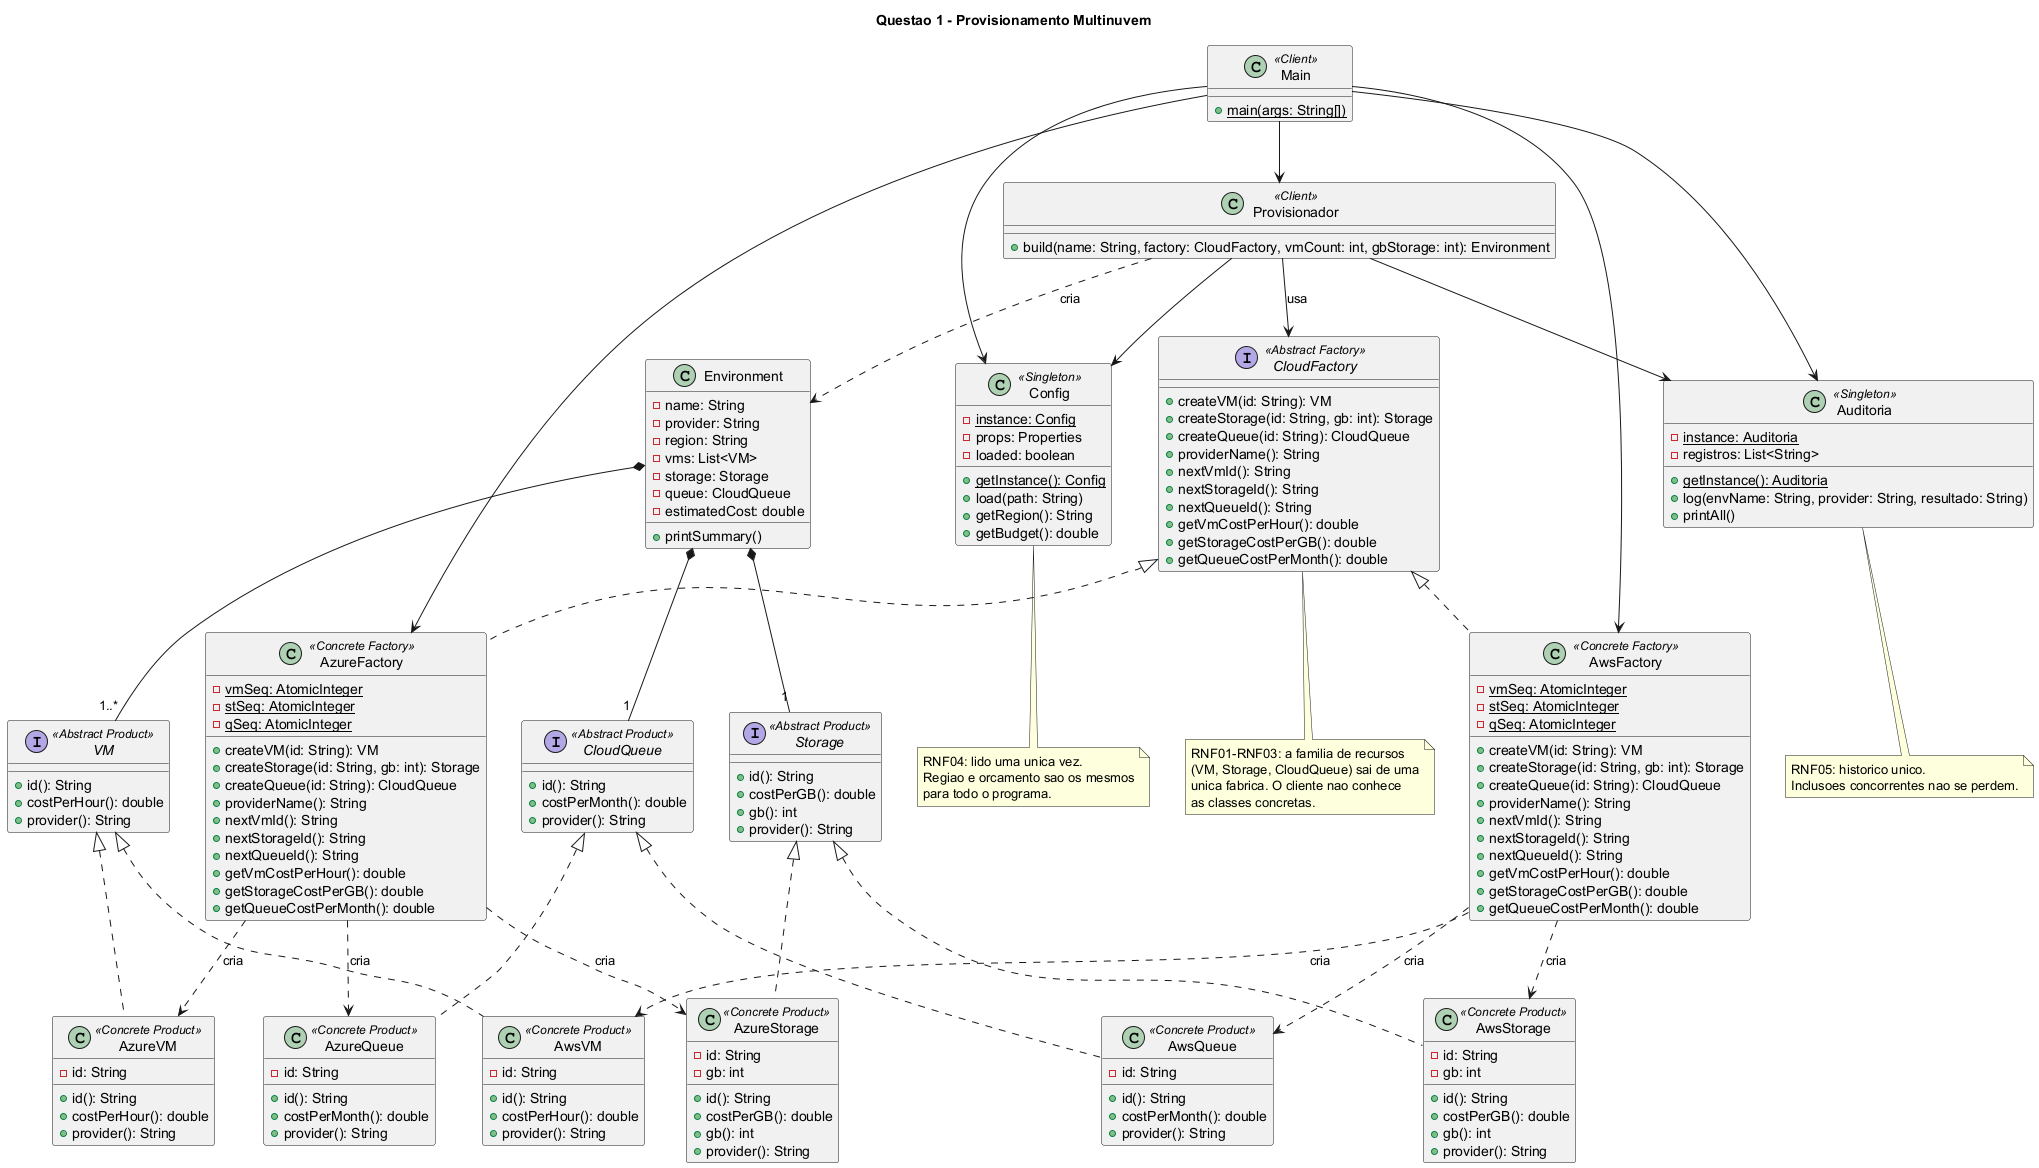

The diagram above was rendered by PlantUML. Its source (embedded in the PNG):
@startuml
title Questao 1 - Provisionamento Multinuvem

interface CloudFactory <<Abstract Factory>> {
    +createVM(id: String): VM
    +createStorage(id: String, gb: int): Storage
    +createQueue(id: String): CloudQueue
    +providerName(): String
    +nextVmId(): String
    +nextStorageId(): String
    +nextQueueId(): String
    +getVmCostPerHour(): double
    +getStorageCostPerGB(): double
    +getQueueCostPerMonth(): double
}

class AwsFactory <<Concrete Factory>> {
    -{static} vmSeq: AtomicInteger
    -{static} stSeq: AtomicInteger
    -{static} qSeq: AtomicInteger
    +createVM(id: String): VM
    +createStorage(id: String, gb: int): Storage
    +createQueue(id: String): CloudQueue
    +providerName(): String
    +nextVmId(): String
    +nextStorageId(): String
    +nextQueueId(): String
    +getVmCostPerHour(): double
    +getStorageCostPerGB(): double
    +getQueueCostPerMonth(): double
}

class AzureFactory <<Concrete Factory>> {
    -{static} vmSeq: AtomicInteger
    -{static} stSeq: AtomicInteger
    -{static} qSeq: AtomicInteger
    +createVM(id: String): VM
    +createStorage(id: String, gb: int): Storage
    +createQueue(id: String): CloudQueue
    +providerName(): String
    +nextVmId(): String
    +nextStorageId(): String
    +nextQueueId(): String
    +getVmCostPerHour(): double
    +getStorageCostPerGB(): double
    +getQueueCostPerMonth(): double
}

interface VM <<Abstract Product>> {
    +id(): String
    +costPerHour(): double
    +provider(): String
}

interface Storage <<Abstract Product>> {
    +id(): String
    +costPerGB(): double
    +gb(): int
    +provider(): String
}

interface CloudQueue <<Abstract Product>> {
    +id(): String
    +costPerMonth(): double
    +provider(): String
}

class AwsVM <<Concrete Product>> {
    -id: String
    +id(): String
    +costPerHour(): double
    +provider(): String
}
class AzureVM <<Concrete Product>> {
    -id: String
    +id(): String
    +costPerHour(): double
    +provider(): String
}
class AwsStorage <<Concrete Product>> {
    -id: String
    -gb: int
    +id(): String
    +costPerGB(): double
    +gb(): int
    +provider(): String
}
class AzureStorage <<Concrete Product>> {
    -id: String
    -gb: int
    +id(): String
    +costPerGB(): double
    +gb(): int
    +provider(): String
}
class AwsQueue <<Concrete Product>> {
    -id: String
    +id(): String
    +costPerMonth(): double
    +provider(): String
}
class AzureQueue <<Concrete Product>> {
    -id: String
    +id(): String
    +costPerMonth(): double
    +provider(): String
}

class Provisionador <<Client>> {
    +build(name: String, factory: CloudFactory, vmCount: int, gbStorage: int): Environment
}

class Environment {
    -name: String
    -provider: String
    -region: String
    -vms: List<VM>
    -storage: Storage
    -queue: CloudQueue
    -estimatedCost: double
    +printSummary()
}

class Config <<Singleton>> {
    -{static} instance: Config
    -props: Properties
    -loaded: boolean
    +{static} getInstance(): Config
    +load(path: String)
    +getRegion(): String
    +getBudget(): double
}

class Auditoria <<Singleton>> {
    -{static} instance: Auditoria
    -registros: List<String>
    +{static} getInstance(): Auditoria
    +log(envName: String, provider: String, resultado: String)
    +printAll()
}

class Main <<Client>> {
    +{static} main(args: String[])
}

CloudFactory <|.. AwsFactory
CloudFactory <|.. AzureFactory
VM <|.. AwsVM
VM <|.. AzureVM
Storage <|.. AwsStorage
Storage <|.. AzureStorage
CloudQueue <|.. AwsQueue
CloudQueue <|.. AzureQueue

AwsFactory ..> AwsVM : cria
AwsFactory ..> AwsStorage : cria
AwsFactory ..> AwsQueue : cria
AzureFactory ..> AzureVM : cria
AzureFactory ..> AzureStorage : cria
AzureFactory ..> AzureQueue : cria

Provisionador --> CloudFactory : usa
Provisionador --> Config
Provisionador --> Auditoria
Provisionador ..> Environment : cria
Environment *-- "1..*" VM
Environment *-- "1" Storage
Environment *-- "1" CloudQueue
Main --> Provisionador
Main --> AwsFactory
Main --> AzureFactory
Main --> Config
Main --> Auditoria

note bottom of CloudFactory
  RNF01-RNF03: a familia de recursos
  (VM, Storage, CloudQueue) sai de uma
  unica fabrica. O cliente nao conhece
  as classes concretas.
end note

note bottom of Config
  RNF04: lido uma unica vez.
  Regiao e orcamento sao os mesmos
  para todo o programa.
end note

note bottom of Auditoria
  RNF05: historico unico.
  Inclusoes concorrentes nao se perdem.
end note

@enduml